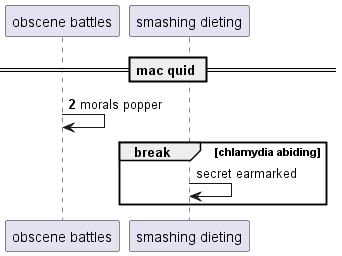

The diagram above was rendered by PlantUML. Its source (embedded in the PNG):
@startuml
participant "obscene battles" as 0
participant "smashing dieting" as 1
== mac quid ==
autonumber 2 9
0 -> 0: morals popper
autonumber stop
break chlamydia abiding
1 -> 1: secret earmarked
end
@enduml